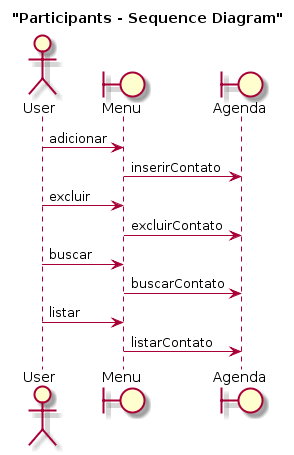

The diagram above was rendered by PlantUML. Its source (embedded in the PNG):
@startuml
title "Participants - Sequence Diagram"

actor User as u
boundary "Menu" as m
boundary "Agenda" as a

u -> m : adicionar
m -> a : inserirContato

u -> m : excluir
m -> a : excluirContato

u -> m : buscar
m -> a : buscarContato

u -> m : listar
m -> a : listarContato
@enduml